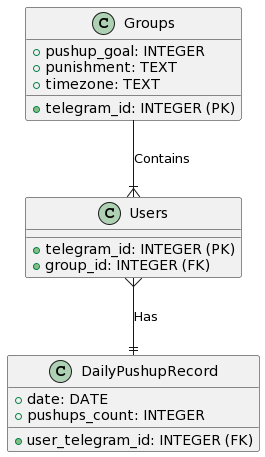

The diagram above was rendered by PlantUML. Its source (embedded in the PNG):
@startuml
class Groups {
  + telegram_id: INTEGER (PK)
  + pushup_goal: INTEGER
  + punishment: TEXT
  + timezone: TEXT
}

class Users {
  + telegram_id: INTEGER (PK)
  + group_id: INTEGER (FK)
}

class DailyPushupRecord {
  + user_telegram_id: INTEGER (FK)
  + date: DATE
  + pushups_count: INTEGER
}

Groups --|{ Users : Contains
Users }--|| DailyPushupRecord : Has
@enduml